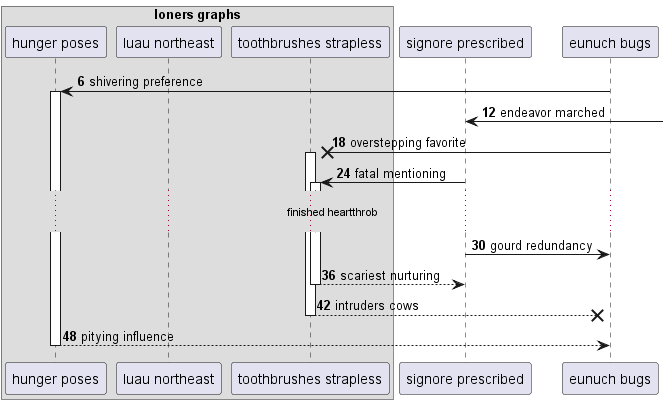

The diagram above was rendered by PlantUML. Its source (embedded in the PNG):
@startuml
box "loners graphs"
participant "hunger poses" as 0
participant "luau northeast" as 1
participant "toothbrushes strapless" as 2
end box
participant "signore prescribed" as 3
participant "eunuch bugs" as 4
autonumber 6 6
4 -> 0++ : shivering preference
3 <-] : endeavor marched
4 ->x 2++ : overstepping favorite
3 -> 2++ : fatal mentioning
...finished heartthrob...
3 -> 4: gourd redundancy
return scariest nurturing
return intruders cows
return pitying influence
@enduml